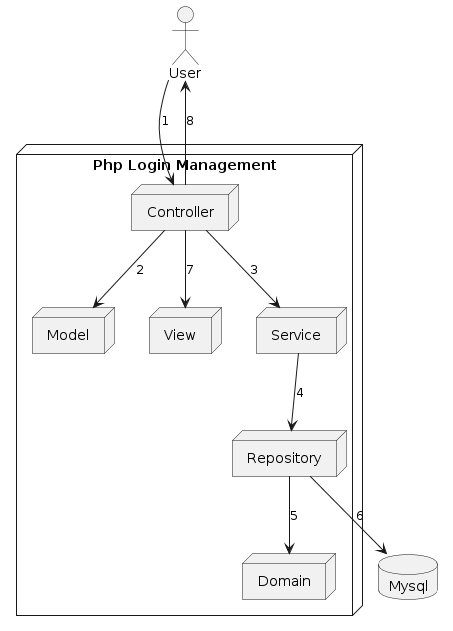

The diagram above was rendered by PlantUML. Its source (embedded in the PNG):
@startuml padhil

actor "User" as user

 node "Php Login Management" {
  node "Model" as model
  node "Domain" as domain
  node "Controller" as controller
  node "View" as view
  node "Service" as service 
  node "Repository" as repository
  
 }  

 database "Mysql" as database

 user --> controller :1
 controller --> model :2
 controller --> service :3
 service --> repository : 4
 repository --> domain :5
 repository --> database :6
 controller --> view :7
 controller --> user :8
@enduml